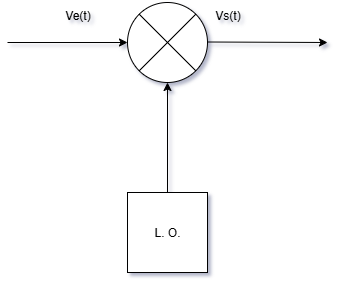

The diagram above was exported from draw.io. Its source (the exported page's mxGraphModel, read from the mxfile embedded in the PNG):
<mxGraphModel dx="1426" dy="841" grid="1" gridSize="10" guides="1" tooltips="1" connect="1" arrows="1" fold="1" page="1" pageScale="1" pageWidth="1100" pageHeight="850" background="none" math="0" shadow="0">
  <root>
    <mxCell id="0" />
    <mxCell id="1" parent="0" />
    <mxCell id="K2a9u3qke8ZaXeEF099n-1" value="" style="shape=sumEllipse;perimeter=ellipsePerimeter;whiteSpace=wrap;html=1;backgroundOutline=1;" vertex="1" parent="1">
      <mxGeometry x="360" y="160" width="80" height="80" as="geometry" />
    </mxCell>
    <mxCell id="K2a9u3qke8ZaXeEF099n-4" value="" style="edgeStyle=orthogonalEdgeStyle;rounded=0;orthogonalLoop=1;jettySize=auto;html=1;" edge="1" parent="1" source="K2a9u3qke8ZaXeEF099n-2" target="K2a9u3qke8ZaXeEF099n-1">
      <mxGeometry relative="1" as="geometry" />
    </mxCell>
    <mxCell id="K2a9u3qke8ZaXeEF099n-2" value="L. O." style="whiteSpace=wrap;html=1;aspect=fixed;" vertex="1" parent="1">
      <mxGeometry x="360" y="350" width="80" height="80" as="geometry" />
    </mxCell>
    <mxCell id="K2a9u3qke8ZaXeEF099n-3" value="" style="endArrow=classic;html=1;rounded=0;" edge="1" parent="1">
      <mxGeometry width="50" height="50" relative="1" as="geometry">
        <mxPoint x="240" y="200" as="sourcePoint" />
        <mxPoint x="360" y="200" as="targetPoint" />
      </mxGeometry>
    </mxCell>
    <mxCell id="K2a9u3qke8ZaXeEF099n-5" value="" style="endArrow=classic;html=1;rounded=0;" edge="1" parent="1">
      <mxGeometry width="50" height="50" relative="1" as="geometry">
        <mxPoint x="440" y="199.5" as="sourcePoint" />
        <mxPoint x="560" y="200" as="targetPoint" />
      </mxGeometry>
    </mxCell>
    <mxCell id="K2a9u3qke8ZaXeEF099n-6" value="Ve(t)" style="text;html=1;align=center;verticalAlign=middle;resizable=0;points=[];autosize=1;strokeColor=none;fillColor=none;" vertex="1" parent="1">
      <mxGeometry x="285" y="158" width="50" height="30" as="geometry" />
    </mxCell>
    <mxCell id="K2a9u3qke8ZaXeEF099n-7" value="Vs(t)" style="text;html=1;align=center;verticalAlign=middle;resizable=0;points=[];autosize=1;strokeColor=none;fillColor=none;" vertex="1" parent="1">
      <mxGeometry x="435" y="158" width="50" height="30" as="geometry" />
    </mxCell>
  </root>
</mxGraphModel>